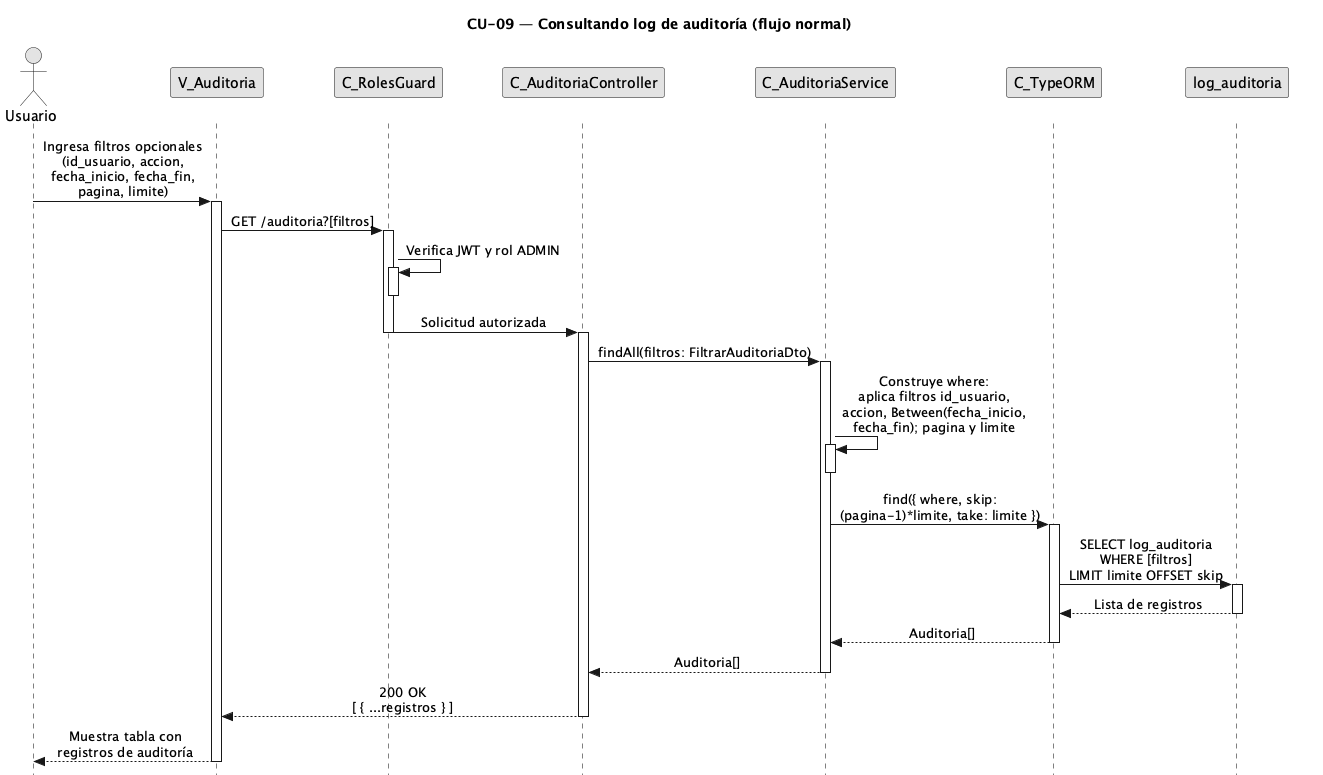

The diagram above was rendered by PlantUML. Its source (embedded in the PNG):
@startuml CU09-normal
title CU-09 — Consultando log de auditoría (flujo normal)

skinparam style strictuml
skinparam monochrome true
skinparam shadowing false
skinparam sequenceMessageAlign center
<style>
sequenceDiagram {
  participant {
    margin 25
  }
  actor {
    margin 20
  }
}
</style>
skinparam sequence {
  MessageAlign center
  LifeLineBorderColor black
}
hide footbox

actor "Usuario" as user
participant "V_Auditoria" as view
participant "C_RolesGuard" as guard
participant "C_AuditoriaController" as ctrl
participant "C_AuditoriaService" as svc
participant "C_TypeORM" as orm
participant "log_auditoria" as aent

user -> view : Ingresa filtros opcionales\n(id_usuario, accion,\nfecha_inicio, fecha_fin,\npagina, limite)
activate view

view -> guard : GET /auditoria?[filtros]
activate guard

guard -> guard : Verifica JWT y rol ADMIN
activate guard
deactivate guard

guard -> ctrl : Solicitud autorizada
deactivate guard
activate ctrl

ctrl -> svc : findAll(filtros: FiltrarAuditoriaDto)
activate svc

svc -> svc : Construye where:\naplica filtros id_usuario,\naccion, Between(fecha_inicio,\nfecha_fin); pagina y limite
activate svc
deactivate svc

svc -> orm : find({ where, skip:\n(pagina-1)*limite, take: limite })
activate orm

orm -> aent : SELECT log_auditoria\nWHERE [filtros]\nLIMIT limite OFFSET skip
activate aent
aent --> orm : Lista de registros
deactivate aent

orm --> svc : Auditoria[]
deactivate orm

svc --> ctrl : Auditoria[]
deactivate svc

ctrl --> view : 200 OK\n[ { ...registros } ]
deactivate ctrl

view --> user : Muestra tabla con\nregistros de auditoría
deactivate view

@enduml